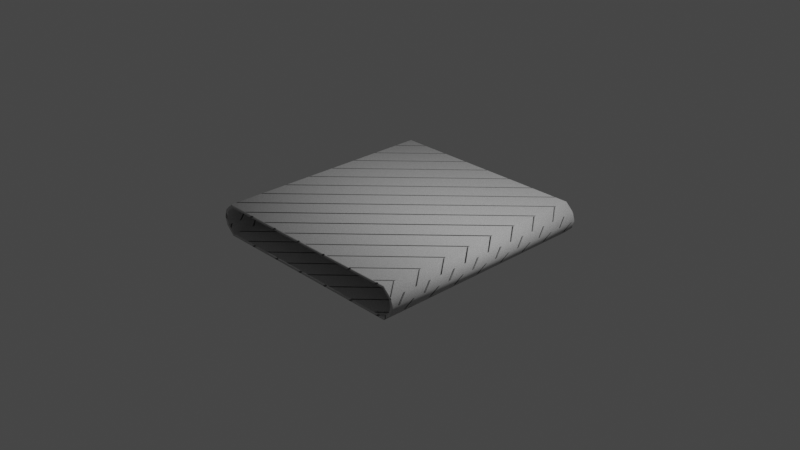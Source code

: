 # Source: BeltTex.blend  (saved by Blender 2.81.16; exported with 4.5.12 LTS)
import bpy
from mathutils import Matrix  # noqa: F401  (used for matrix-valued properties, if any)

bpy.ops.wm.read_factory_settings(use_empty=True)
scene = bpy.context.scene
scene.name = 'Scene'

# ---- collections
col_collection = bpy.data.collections.new('Collection'); scene.collection.children.link(col_collection)

# ---- images (referenced by path relative to the original .blend; pixels are not part of the script)
import os
ASSET_DIR = os.environ.get("B2B_ASSET_DIR", "")  # directory of the original .blend (textures are referenced by path, not embedded)
HERE = os.path.dirname(os.path.abspath(__file__))  # packed textures are extracted next to this script under _unpacked/

def load_image(name, relpath, width, height, colorspace="sRGB"):
    """Load a texture the original file referenced (path relative to the .blend, or extracted next to this script)."""
    p = next((c for c in (os.path.join(HERE, relpath), os.path.join(ASSET_DIR, relpath)) if relpath and os.path.exists(c)), "")
    if p:
        img = bpy.data.images.load(p, check_existing=True)
        img.name = name
    else:  # same state as the original file: an image datablock whose file is absent (Cycles renders it pink)
        img = bpy.data.images.new(name, width, height)
        img.source = "FILE"
        img.filepath = "//" + (relpath or name)
    img.colorspace_settings.name = colorspace
    return img
img_bake = load_image('Bake', 'BakedMaps/Diffuse.png', 1024, 1024, 'sRGB')

# ---- materials (node trees are filled in below, after node groups)
mat_belt = bpy.data.materials.new('Belt')
mat_belt.alpha_threshold = 0.0
mat_belt.line_color = (0.0, 0.0, 0.0, 1.0)

# ---- material node trees
mat_belt.use_nodes = True; mat_belt.node_tree.nodes.clear()
_N = mat_belt.node_tree.nodes; _L = mat_belt.node_tree.links
n0 = _N.new('ShaderNodeOutputMaterial'); n0.name = 'Material Output'; n0.location = (426, 300)
n1 = _N.new('ShaderNodeBump'); n1.name = 'Bump'; n1.location = (-103, -134)
n1.inputs[1].default_value = 1.0
n1.inputs[2].default_value = 1.0
n2 = _N.new('ShaderNodeTexWave'); n2.name = 'Wave Texture'; n2.location = (-653, -90)
n2.bands_direction = 'DIAGONAL'
n2.rings_direction = 'SPHERICAL'
n2.inputs[1].default_value = 14.0
n2.inputs[6].default_value = 1.571
n3 = _N.new('ShaderNodeValToRGB'); n3.name = 'ColorRamp'; n3.location = (-435, -122)
while len(n3.color_ramp.elements) > 1: n3.color_ramp.elements.remove(n3.color_ramp.elements[-1])
n3.color_ramp.elements[0].position = 0.0; n3.color_ramp.elements[0].color = (0.0, 0.0, 0.0, 1.0)
_e = n3.color_ramp.elements.new(0.003); _e.color = (1.0, 1.0, 1.0, 1.0)
n4 = _N.new('ShaderNodeBsdfPrincipled'); n4.name = 'Principled BSDF'; n4.location = (136, 300)
n4.distribution = 'GGX'
n4.subsurface_method = 'BURLEY'
n4.inputs[2].default_value = 0.9045
n4.inputs[3].default_value = 1.45
n4.inputs[13].default_value = 0.3
n4.inputs[27].default_value = (0.0, 0.0, 0.0, 1.0)
n4.inputs[28].default_value = 1.0
n5 = _N.new('ShaderNodeMapping'); n5.name = 'Mapping.001'; n5.location = (-863, 376)
n5.width = 240
n5.inputs[2].default_value = (0.0, 0.7854, 0.0)
n6 = _N.new('ShaderNodeTexNoise'); n6.name = 'Noise Texture'; n6.location = (-573, 353)
n6.inputs[2].default_value = 1000.0
n6.inputs[3].default_value = 16.0
n7 = _N.new('ShaderNodeValToRGB'); n7.name = 'ColorRamp.001'; n7.location = (-361, 346)
while len(n7.color_ramp.elements) > 1: n7.color_ramp.elements.remove(n7.color_ramp.elements[-1])
n7.color_ramp.elements[0].position = 0.0; n7.color_ramp.elements[0].color = (0.0, 0.0, 0.0, 1.0)
_e = n7.color_ramp.elements.new(0.6545); _e.color = (0.6907, 0.6907, 0.6907, 1.0)
n8 = _N.new('ShaderNodeTexImage'); n8.name = 'Image Texture.001'; n8.location = (680, 311)
n8.image = img_bake
n9 = _N.new('ShaderNodeTexCoord'); n9.name = 'Texture Coordinate.001'; n9.location = (-1073, 359)
n10 = _N.new('ShaderNodeTexCoord'); n10.name = 'Texture Coordinate'; n10.location = (-1153, -84)
n11 = _N.new('ShaderNodeMapping'); n11.name = 'Mapping'; n11.location = (-935, -68)
n11.width = 240
_L.new(n11.outputs[0], n2.inputs[0])
_L.new(n2.outputs[0], n3.inputs[0])
_L.new(n1.outputs[0], n4.inputs[5])
_L.new(n3.outputs[0], n1.inputs[3])
_L.new(n4.outputs[0], n0.inputs[0])
_L.new(n5.outputs[0], n6.inputs[0])
_L.new(n6.outputs[1], n7.inputs[0])
_L.new(n7.outputs[0], n4.inputs[0])
_L.new(n9.outputs[2], n5.inputs[0])
_L.new(n10.outputs[2], n11.inputs[0])
n0.is_active_output = True

# ---- world
world_world = bpy.data.worlds.new('World'); scene.world = world_world
world_world.use_nodes = True; world_world.node_tree.nodes.clear()
_N = world_world.node_tree.nodes; _L = world_world.node_tree.links
n0 = _N.new('ShaderNodeOutputWorld'); n0.name = 'World Output'; n0.location = (300, 300)
n1 = _N.new('ShaderNodeBackground'); n1.name = 'Background'; n1.location = (10, 300)
n1.inputs[0].default_value = (0.05088, 0.05088, 0.05088, 1.0)
_L.new(n1.outputs[0], n0.inputs[0])
n0.is_active_output = True
world_world.color = (0.05088, 0.05088, 0.05088)
world_world.use_sun_shadow = False
world_world.sun_shadow_jitter_overblur = 0.0

# ---- cameras
cam_camera = bpy.data.cameras.new('Camera')
cam_camera.clip_end = 100.0
cam_camera.ortho_scale = 7.314

# ---- lights
light_light = bpy.data.lights.new('Light', 'POINT')
light_light.transmission_factor = 0.0
light_light.energy = 1000.0
light_light.shadow_soft_size = 0.1
light_light.shadow_maximum_resolution = 0.006
light_light.use_absolute_resolution = True

# ---- meshes
me_cube = bpy.data.meshes.new('Cube')
me_cube.from_pydata([(1.25, 1.25, 0.0), (1.224, 1.25, 0.0875), (-1.132, -1.25, -0.175), (-1.132, -1.25, 0.175), (-1.132, 1.25, -0.175), (-1.132, 1.25, 0.175), (1.132, -1.25, -0.175), (1.132, -1.25, 0.175), (1.132, 1.25, -0.175), (1.132, 1.25, 0.175), (1.224, 1.25, -0.0875), (-1.224, -1.25, -0.0875), (-1.25, -1.25, 0.0), (-1.224, -1.25, 0.0875), (1.224, -1.25, 0.0875), (1.25, -1.25, 0.0), (1.224, -1.25, -0.0875), (-1.224, 1.25, 0.0875), (-1.25, 1.25, 0.0), (-1.224, 1.25, -0.0875), (1.119, 1.25, 0.1458), (1.119, 1.25, -0.1458), (1.119, -1.25, 0.1458), (1.119, -1.25, -0.1458), (-1.119, 1.25, 0.1458), (-1.119, 1.25, -0.1458), (-1.119, -1.25, 0.1458), (-1.119, -1.25, -0.1458), (1.195, 1.25, 0.0717), (1.216, 1.25, 0.0), (1.195, 1.25, -0.0717), (-1.195, -1.25, -0.0717), (-1.216, -1.25, 0.0), (-1.195, -1.25, 0.0717), (1.195, -1.25, 0.0717), (1.216, -1.25, 0.0), (1.195, -1.25, -0.0717), (-1.195, 1.25, 0.0717), (-1.216, 1.25, 0.0), (-1.195, 1.25, -0.0717)], [], [(13, 3, 5, 17), (20, 22, 26, 24), (7, 3, 26, 22), (12, 13, 17, 18), (11, 12, 18, 19), (2, 11, 19, 4), (0, 1, 14, 15), (10, 0, 15, 16), (8, 10, 16, 6), (1, 9, 7, 14), (4, 8, 6, 2), (33, 37, 24, 26), (25, 27, 23, 21), (28, 34, 22, 20), (21, 23, 36, 30), (30, 36, 35, 29), (29, 35, 34, 28), (27, 25, 39, 31), (31, 39, 38, 32), (32, 38, 37, 33), (8, 4, 25, 21), (10, 8, 21, 30), (3, 13, 33, 26), (4, 19, 39, 25), (6, 16, 36, 23), (5, 9, 20, 24), (9, 1, 28, 20), (1, 0, 29, 28), (0, 10, 30, 29), (2, 6, 23, 27), (11, 2, 27, 31), (12, 11, 31, 32), (13, 12, 32, 33), (14, 7, 22, 34), (15, 14, 34, 35), (17, 5, 24, 37), (18, 17, 37, 38), (19, 18, 38, 39), (9, 5, 3, 7), (16, 15, 35, 36)])
me_cube.polygons.foreach_set('use_smooth', [True] * 40)
_uv = me_cube.uv_layers.new(name='UVMap')
_uv.uv.foreach_set('vector', [0.7179, 0.3237, 0.7359, 0.3237, 0.7359, 0.6801, 0.7179, 0.6801, 0.3237, 0.9997, 0.3237, 0.6433, 0.6428, 0.6433, 0.6428, 0.9997, 0.7244, 0.01889, 0.7244, 0.2975, 0.7196, 0.2959, 0.7196, 0.02108, 0.7943, 0.6801, 0.7813, 0.6801, 0.7813, 0.3237, 0.7943, 0.3237, 0.7807, 0.6801, 0.7677, 0.6801, 0.7677, 0.3237, 0.7807, 0.3237, 0.7136, 0.0002768, 0.7136, 0.01834, 0.3572, 0.01834, 0.3572, 0.0002767, 0.8214, 0.6801, 0.8084, 0.6801, 0.8084, 0.3237, 0.8214, 0.3237, 0.8079, 0.6801, 0.7949, 0.6801, 0.7949, 0.3237, 0.8079, 0.3237, 0.7173, 0.6801, 0.6992, 0.6801, 0.6992, 0.3237, 0.7173, 0.3237, 0.6987, 0.6801, 0.6806, 0.6801, 0.6806, 0.3237, 0.6987, 0.3237, 0.3231, 0.6801, 0.0002768, 0.6801, 0.0002767, 0.3237, 0.3231, 0.3237, 0.7136, 0.03396, 0.3572, 0.03396, 0.3572, 0.01889, 0.7136, 0.01889, 0.6801, 0.6428, 0.3237, 0.6428, 0.3237, 0.3237, 0.6801, 0.3237, 0.7136, 0.04959, 0.3572, 0.04959, 0.3572, 0.03452, 0.7136, 0.03452, 0.7521, 0.6801, 0.7521, 0.3237, 0.7672, 0.3237, 0.7672, 0.6801, 0.8557, 0.6801, 0.8557, 0.3237, 0.8663, 0.3237, 0.8663, 0.6801, 0.822, 0.6801, 0.822, 0.3237, 0.8327, 0.3237, 0.8327, 0.6801, 0.7515, 0.3237, 0.7515, 0.6801, 0.7365, 0.6801, 0.7365, 0.3237, 0.8551, 0.3237, 0.8551, 0.6801, 0.8444, 0.6801, 0.8444, 0.3237, 0.8439, 0.3237, 0.8439, 0.6801, 0.8332, 0.6801, 0.8332, 0.3237, 0.719, 0.01889, 0.719, 0.2975, 0.7142, 0.2959, 0.7142, 0.02108, 0.3618, 0.06876, 0.3618, 0.08682, 0.3574, 0.0853, 0.3572, 0.07024, 0.3618, 0.1805, 0.3618, 0.1985, 0.3572, 0.197, 0.3574, 0.182, 0.3618, 0.08737, 0.3618, 0.1054, 0.3572, 0.104, 0.3574, 0.08889, 0.3618, 0.1618, 0.3618, 0.1799, 0.3572, 0.1784, 0.3574, 0.1634, 0.7298, 0.01889, 0.7298, 0.2975, 0.725, 0.2959, 0.7249, 0.02108, 0.3618, 0.106, 0.3618, 0.1241, 0.3572, 0.1226, 0.3574, 0.1075, 0.3619, 0.2669, 0.3619, 0.2799, 0.3572, 0.2785, 0.3572, 0.2679, 0.3619, 0.2398, 0.3619, 0.2528, 0.3572, 0.2518, 0.3572, 0.2412, 0.7352, 0.01889, 0.7352, 0.2975, 0.7303, 0.2959, 0.7303, 0.02108, 0.3618, 0.1246, 0.3618, 0.1427, 0.3574, 0.1412, 0.3572, 0.1261, 0.3619, 0.2126, 0.3619, 0.2257, 0.3572, 0.2247, 0.3572, 0.214, 0.3619, 0.294, 0.3619, 0.3071, 0.3572, 0.3057, 0.3572, 0.295, 0.3618, 0.1432, 0.3618, 0.1613, 0.3574, 0.1598, 0.3572, 0.1447, 0.3619, 0.1991, 0.3619, 0.2121, 0.3572, 0.2111, 0.3572, 0.2005, 0.3618, 0.05014, 0.3618, 0.0682, 0.3574, 0.06669, 0.3572, 0.05162, 0.3619, 0.2533, 0.3619, 0.2664, 0.3572, 0.2654, 0.3572, 0.2547, 0.3619, 0.2805, 0.3619, 0.2935, 0.3572, 0.2921, 0.3572, 0.2814, 0.0002767, 0.3231, 0.0002768, 0.0002767, 0.3567, 0.0002768, 0.3567, 0.3231, 0.3619, 0.2262, 0.3619, 0.2392, 0.3572, 0.2378, 0.3572, 0.2272])
me_cube.materials.append(mat_belt)
me_cube.use_remesh_preserve_volume = False
me_cube.use_remesh_preserve_attributes = False
me_cube.use_mirror_vertex_groups = False
me_cube.update()

# ---- objects
ob_object = bpy.data.objects.new('Object', me_cube)
ob_light = bpy.data.objects.new('Light', light_light)
ob_camera = bpy.data.objects.new('Camera', cam_camera)

# ---- transforms, parenting, visibility, modifiers, constraints
ob_object.location = (0.0, 0.0, 0.0)
ob_object.lock_rotations_4d = False
ob_object.empty_display_type = 'ARROWS'
ob_object.lineart.crease_threshold = 0.0
ob_light.location = (4.076, 1.005, 5.904)
ob_light.rotation_euler = (0.6503, 0.05522, 1.866)
ob_light.lock_rotations_4d = False
ob_light.empty_display_type = 'ARROWS'
ob_light.color = (0.0, 0.0, 0.0, 0.0)
ob_light.lineart.crease_threshold = 0.0
ob_camera.location = (7.359, -6.926, 4.958)
ob_camera.rotation_euler = (1.109, 0.0, 0.8149)
ob_camera.lock_rotations_4d = False
ob_camera.empty_display_type = 'ARROWS'
ob_camera.color = (0.0, 0.0, 0.0, 0.0)
ob_camera.display_type = 'WIRE'
ob_camera.lineart.crease_threshold = 0.0

# ---- collection membership
col_collection.objects.link(ob_object)
col_collection.objects.link(ob_light)
col_collection.objects.link(ob_camera)

# ---- scene / render settings (as saved in the file)
scene.camera = ob_camera
scene.frame_start = 1; scene.frame_end = 250; scene.frame_set(1)
scene.render.engine = 'CYCLES'
scene.cycles.use_denoising = False
scene.cycles.samples = 128
scene.cycles.sampling_pattern = 'TABULATED_SOBOL'
scene.cycles.use_adaptive_sampling = False
scene.cycles.use_light_tree = False
scene.cycles.bake_type = 'DIFFUSE'
scene.view_settings.view_transform = 'Filmic'
bpy.context.view_layer.update()
